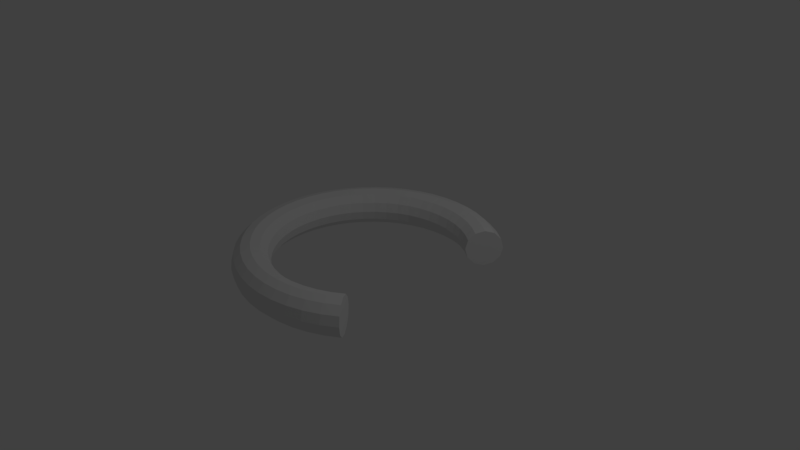 # Source: Obstacle1.blend  (saved by Blender 2.79.0; exported with 4.5.12 LTS)
import bpy
from mathutils import Matrix  # noqa: F401  (used for matrix-valued properties, if any)

bpy.ops.wm.read_factory_settings(use_empty=True)
scene = bpy.context.scene
scene.name = 'Scene'

# ---- collections
col_collection_1 = bpy.data.collections.new('Collection 1'); scene.collection.children.link(col_collection_1)

# ---- world
world_world = bpy.data.worlds.new('World'); scene.world = world_world
world_world.color = (0.05088, 0.05088, 0.05088)
world_world.use_sun_shadow = False
world_world.sun_shadow_jitter_overblur = 0.0
world_world.cycles.sampling_method = 'MANUAL'

# ---- cameras
cam_camera = bpy.data.cameras.new('Camera')
cam_camera.clip_end = 100.0
cam_camera.lens = 35.0
cam_camera.sensor_width = 32.0
cam_camera.sensor_height = 18.0
cam_camera.ortho_scale = 7.314
cam_camera.dof.focus_distance = 0.0
cam_camera.dof.aperture_fstop = 128.0

# ---- lights
light_lamp = bpy.data.lights.new('Lamp', 'POINT')
light_lamp.transmission_factor = 0.0
light_lamp.cutoff_distance = 30.0
light_lamp.energy = 100.0
light_lamp.shadow_buffer_clip_start = 1.001
light_lamp.shadow_soft_size = 0.1
light_lamp.shadow_maximum_resolution = 0.006
light_lamp.use_absolute_resolution = True

# ---- meshes
me_torus = bpy.data.meshes.new('Torus')
me_torus.from_pydata([(1.065, 1.388, 0.0), (1.045, 1.362, 0.125), (0.9892, 1.289, 0.2165), (0.9131, 1.19, 0.25), (0.837, 1.091, 0.2165), (0.7813, 1.018, 0.125), (0.761, 0.9917, 3.062e-17), (0.7813, 1.018, -0.125), (0.837, 1.091, -0.2165), (0.9131, 1.19, -0.25), (0.9892, 1.289, -0.2165), (1.045, 1.362, -0.125), (0.875, 1.516, 0.0), (0.8583, 1.487, 0.125), (0.8125, 1.407, 0.2165), (0.75, 1.299, 0.25), (0.6875, 1.191, 0.2165), (0.6417, 1.112, 0.125), (0.625, 1.083, 3.062e-17), (0.6417, 1.112, -0.125), (0.6875, 1.191, -0.2165), (0.75, 1.299, -0.25), (0.8125, 1.407, -0.2165), (0.8583, 1.487, -0.125), (0.6697, 1.617, 0.0), (0.6569, 1.586, 0.125), (0.6219, 1.501, 0.2165), (0.574, 1.386, 0.25), (0.5262, 1.27, 0.2165), (0.4912, 1.186, 0.125), (0.4784, 1.155, 3.062e-17), (0.4912, 1.186, -0.125), (0.5262, 1.27, -0.2165), (0.574, 1.386, -0.25), (0.6219, 1.501, -0.2165), (0.6569, 1.586, -0.125), (0.4529, 1.69, 0.0), (0.4443, 1.658, 0.125), (0.4206, 1.57, 0.2165), (0.3882, 1.449, 0.25), (0.3559, 1.328, 0.2165), (0.3322, 1.24, 0.125), (0.3235, 1.207, 3.062e-17), (0.3322, 1.24, -0.125), (0.3559, 1.328, -0.2165), (0.3882, 1.449, -0.25), (0.4206, 1.57, -0.2165), (0.4443, 1.658, -0.125), (0.2284, 1.735, 0.0), (0.224, 1.702, 0.125), (0.2121, 1.611, 0.2165), (0.1958, 1.487, 0.25), (0.1795, 1.363, 0.2165), (0.1675, 1.273, 0.125), (0.1632, 1.239, 3.062e-17), (0.1675, 1.273, -0.125), (0.1795, 1.363, -0.2165), (0.1958, 1.487, -0.25), (0.2121, 1.611, -0.2165), (0.224, 1.702, -0.125), (1.321e-07, 1.75, 0.0), (1.296e-07, 1.717, 0.125), (1.227e-07, 1.625, 0.2165), (1.132e-07, 1.5, 0.25), (1.038e-07, 1.375, 0.2165), (9.69e-08, 1.283, 0.125), (9.437e-08, 1.25, 3.062e-17), (9.69e-08, 1.283, -0.125), (1.038e-07, 1.375, -0.2165), (1.132e-07, 1.5, -0.25), (1.227e-07, 1.625, -0.2165), (1.296e-07, 1.717, -0.125), (-0.2284, 1.735, 0.0), (-0.224, 1.702, 0.125), (-0.2121, 1.611, 0.2165), (-0.1958, 1.487, 0.25), (-0.1795, 1.363, 0.2165), (-0.1675, 1.273, 0.125), (-0.1632, 1.239, 3.062e-17), (-0.1675, 1.273, -0.125), (-0.1795, 1.363, -0.2165), (-0.1958, 1.487, -0.25), (-0.2121, 1.611, -0.2165), (-0.224, 1.702, -0.125), (-0.4529, 1.69, 0.0), (-0.4443, 1.658, 0.125), (-0.4206, 1.57, 0.2165), (-0.3882, 1.449, 0.25), (-0.3559, 1.328, 0.2165), (-0.3322, 1.24, 0.125), (-0.3235, 1.207, 3.062e-17), (-0.3322, 1.24, -0.125), (-0.3559, 1.328, -0.2165), (-0.3882, 1.449, -0.25), (-0.4206, 1.57, -0.2165), (-0.4443, 1.658, -0.125), (-0.6697, 1.617, 0.0), (-0.6569, 1.586, 0.125), (-0.6219, 1.501, 0.2165), (-0.574, 1.386, 0.25), (-0.5262, 1.27, 0.2165), (-0.4912, 1.186, 0.125), (-0.4784, 1.155, 3.062e-17), (-0.4912, 1.186, -0.125), (-0.5262, 1.27, -0.2165), (-0.574, 1.386, -0.25), (-0.6219, 1.501, -0.2165), (-0.6569, 1.586, -0.125), (-0.875, 1.516, 0.0), (-0.8583, 1.487, 0.125), (-0.8125, 1.407, 0.2165), (-0.75, 1.299, 0.25), (-0.6875, 1.191, 0.2165), (-0.6417, 1.112, 0.125), (-0.625, 1.083, 3.062e-17), (-0.6417, 1.112, -0.125), (-0.6875, 1.191, -0.2165), (-0.75, 1.299, -0.25), (-0.8125, 1.407, -0.2165), (-0.8583, 1.487, -0.125), (-1.065, 1.388, 0.0), (-1.045, 1.362, 0.125), (-0.9892, 1.289, 0.2165), (-0.9131, 1.19, 0.25), (-0.837, 1.091, 0.2165), (-0.7813, 1.018, 0.125), (-0.761, 0.9917, 3.062e-17), (-0.7813, 1.018, -0.125), (-0.837, 1.091, -0.2165), (-0.9131, 1.19, -0.25), (-0.9892, 1.289, -0.2165), (-1.045, 1.362, -0.125), (-1.237, 1.237, 0.0), (-1.214, 1.214, 0.125), (-1.149, 1.149, 0.2165), (-1.061, 1.061, 0.25), (-0.9723, 0.9723, 0.2165), (-0.9076, 0.9076, 0.125), (-0.8839, 0.8839, 3.062e-17), (-0.9076, 0.9076, -0.125), (-0.9723, 0.9723, -0.2165), (-1.061, 1.061, -0.25), (-1.149, 1.149, -0.2165), (-1.214, 1.214, -0.125), (-1.388, 1.065, 0.0), (-1.362, 1.045, 0.125), (-1.289, 0.9892, 0.2165), (-1.19, 0.9131, 0.25), (-1.091, 0.837, 0.2165), (-1.018, 0.7813, 0.125), (-0.9917, 0.761, 3.062e-17), (-1.018, 0.7813, -0.125), (-1.091, 0.837, -0.2165), (-1.19, 0.9131, -0.25), (-1.289, 0.9892, -0.2165), (-1.362, 1.045, -0.125), (-1.516, 0.875, 0.0), (-1.487, 0.8583, 0.125), (-1.407, 0.8125, 0.2165), (-1.299, 0.75, 0.25), (-1.191, 0.6875, 0.2165), (-1.112, 0.6417, 0.125), (-1.083, 0.625, 3.062e-17), (-1.112, 0.6417, -0.125), (-1.191, 0.6875, -0.2165), (-1.299, 0.75, -0.25), (-1.407, 0.8125, -0.2165), (-1.487, 0.8583, -0.125), (-1.617, 0.6697, 0.0), (-1.586, 0.6569, 0.125), (-1.501, 0.6219, 0.2165), (-1.386, 0.574, 0.25), (-1.27, 0.5262, 0.2165), (-1.186, 0.4912, 0.125), (-1.155, 0.4784, 3.062e-17), (-1.186, 0.4912, -0.125), (-1.27, 0.5262, -0.2165), (-1.386, 0.574, -0.25), (-1.501, 0.6219, -0.2165), (-1.586, 0.6569, -0.125), (-1.69, 0.4529, 0.0), (-1.658, 0.4443, 0.125), (-1.57, 0.4206, 0.2165), (-1.449, 0.3882, 0.25), (-1.328, 0.3559, 0.2165), (-1.24, 0.3322, 0.125), (-1.207, 0.3235, 3.062e-17), (-1.24, 0.3322, -0.125), (-1.328, 0.3559, -0.2165), (-1.449, 0.3882, -0.25), (-1.57, 0.4206, -0.2165), (-1.658, 0.4443, -0.125), (-1.735, 0.2284, 0.0), (-1.702, 0.224, 0.125), (-1.611, 0.2121, 0.2165), (-1.487, 0.1958, 0.25), (-1.363, 0.1795, 0.2165), (-1.273, 0.1675, 0.125), (-1.239, 0.1632, 3.062e-17), (-1.273, 0.1675, -0.125), (-1.363, 0.1795, -0.2165), (-1.487, 0.1958, -0.25), (-1.611, 0.2121, -0.2165), (-1.702, 0.224, -0.125), (-1.75, 1.53e-07, 0.0), (-1.717, 1.501e-07, 0.125), (-1.625, 1.421e-07, 0.2165), (-1.5, 1.311e-07, 0.25), (-1.375, 1.202e-07, 0.2165), (-1.283, 1.122e-07, 0.125), (-1.25, 1.093e-07, 3.062e-17), (-1.283, 1.122e-07, -0.125), (-1.375, 1.202e-07, -0.2165), (-1.5, 1.311e-07, -0.25), (-1.625, 1.421e-07, -0.2165), (-1.717, 1.501e-07, -0.125), (-1.735, -0.2284, 0.0), (-1.702, -0.224, 0.125), (-1.611, -0.2121, 0.2165), (-1.487, -0.1958, 0.25), (-1.363, -0.1795, 0.2165), (-1.273, -0.1675, 0.125), (-1.239, -0.1632, 3.062e-17), (-1.273, -0.1675, -0.125), (-1.363, -0.1795, -0.2165), (-1.487, -0.1958, -0.25), (-1.611, -0.2121, -0.2165), (-1.702, -0.224, -0.125), (-1.69, -0.4529, 0.0), (-1.658, -0.4443, 0.125), (-1.57, -0.4206, 0.2165), (-1.449, -0.3882, 0.25), (-1.328, -0.3559, 0.2165), (-1.24, -0.3322, 0.125), (-1.207, -0.3235, 3.062e-17), (-1.24, -0.3322, -0.125), (-1.328, -0.3559, -0.2165), (-1.449, -0.3882, -0.25), (-1.57, -0.4206, -0.2165), (-1.658, -0.4443, -0.125), (-1.617, -0.6697, 0.0), (-1.586, -0.6569, 0.125), (-1.501, -0.6219, 0.2165), (-1.386, -0.574, 0.25), (-1.27, -0.5262, 0.2165), (-1.186, -0.4912, 0.125), (-1.155, -0.4784, 3.062e-17), (-1.186, -0.4912, -0.125), (-1.27, -0.5262, -0.2165), (-1.386, -0.574, -0.25), (-1.501, -0.6219, -0.2165), (-1.586, -0.6569, -0.125), (-1.516, -0.875, 0.0), (-1.487, -0.8583, 0.125), (-1.407, -0.8125, 0.2165), (-1.299, -0.75, 0.25), (-1.191, -0.6875, 0.2165), (-1.112, -0.6417, 0.125), (-1.083, -0.625, 3.062e-17), (-1.112, -0.6417, -0.125), (-1.191, -0.6875, -0.2165), (-1.299, -0.75, -0.25), (-1.407, -0.8125, -0.2165), (-1.487, -0.8583, -0.125), (-1.388, -1.065, 0.0), (-1.362, -1.045, 0.125), (-1.289, -0.9892, 0.2165), (-1.19, -0.9131, 0.25), (-1.091, -0.837, 0.2165), (-1.018, -0.7813, 0.125), (-0.9917, -0.761, 3.062e-17), (-1.018, -0.7813, -0.125), (-1.091, -0.837, -0.2165), (-1.19, -0.9131, -0.25), (-1.289, -0.9892, -0.2165), (-1.362, -1.045, -0.125), (-1.237, -1.237, 0.0), (-1.214, -1.214, 0.125), (-1.149, -1.149, 0.2165), (-1.061, -1.061, 0.25), (-0.9723, -0.9723, 0.2165), (-0.9076, -0.9076, 0.125), (-0.8839, -0.8839, 3.062e-17), (-0.9076, -0.9076, -0.125), (-0.9723, -0.9723, -0.2165), (-1.061, -1.061, -0.25), (-1.149, -1.149, -0.2165), (-1.214, -1.214, -0.125), (-1.065, -1.388, 0.0), (-1.045, -1.362, 0.125), (-0.9892, -1.289, 0.2165), (-0.9131, -1.19, 0.25), (-0.837, -1.091, 0.2165), (-0.7813, -1.018, 0.125), (-0.761, -0.9917, 3.062e-17), (-0.7813, -1.018, -0.125), (-0.837, -1.091, -0.2165), (-0.9131, -1.19, -0.25), (-0.9892, -1.289, -0.2165), (-1.045, -1.362, -0.125), (-0.875, -1.516, 0.0), (-0.8583, -1.487, 0.125), (-0.8125, -1.407, 0.2165), (-0.75, -1.299, 0.25), (-0.6875, -1.191, 0.2165), (-0.6417, -1.112, 0.125), (-0.625, -1.083, 3.062e-17), (-0.6417, -1.112, -0.125), (-0.6875, -1.191, -0.2165), (-0.75, -1.299, -0.25), (-0.8125, -1.407, -0.2165), (-0.8583, -1.487, -0.125), (-0.6697, -1.617, 0.0), (-0.6569, -1.586, 0.125), (-0.6219, -1.501, 0.2165), (-0.574, -1.386, 0.25), (-0.5262, -1.27, 0.2165), (-0.4912, -1.186, 0.125), (-0.4784, -1.155, 3.062e-17), (-0.4912, -1.186, -0.125), (-0.5262, -1.27, -0.2165), (-0.574, -1.386, -0.25), (-0.6219, -1.501, -0.2165), (-0.6569, -1.586, -0.125), (-0.4529, -1.69, 0.0), (-0.4443, -1.658, 0.125), (-0.4206, -1.57, 0.2165), (-0.3882, -1.449, 0.25), (-0.3559, -1.328, 0.2165), (-0.3322, -1.24, 0.125), (-0.3235, -1.207, 3.062e-17), (-0.3322, -1.24, -0.125), (-0.3559, -1.328, -0.2165), (-0.3882, -1.449, -0.25), (-0.4206, -1.57, -0.2165), (-0.4443, -1.658, -0.125), (-0.2284, -1.735, 0.0), (-0.2241, -1.702, 0.125), (-0.2121, -1.611, 0.2165), (-0.1958, -1.487, 0.25), (-0.1795, -1.363, 0.2165), (-0.1675, -1.273, 0.125), (-0.1632, -1.239, 3.062e-17), (-0.1675, -1.273, -0.125), (-0.1795, -1.363, -0.2165), (-0.1958, -1.487, -0.25), (-0.2121, -1.611, -0.2165), (-0.2241, -1.702, -0.125), (1.321e-07, -1.75, 0.0), (1.296e-07, -1.717, 0.125), (1.227e-07, -1.625, 0.2165), (1.132e-07, -1.5, 0.25), (1.038e-07, -1.375, 0.2165), (9.69e-08, -1.283, 0.125), (9.437e-08, -1.25, 3.062e-17), (9.69e-08, -1.283, -0.125), (1.038e-07, -1.375, -0.2165), (1.132e-07, -1.5, -0.25), (1.227e-07, -1.625, -0.2165), (1.296e-07, -1.717, -0.125), (0.2284, -1.735, 0.0), (0.224, -1.702, 0.125), (0.2121, -1.611, 0.2165), (0.1958, -1.487, 0.25), (0.1795, -1.363, 0.2165), (0.1675, -1.273, 0.125), (0.1632, -1.239, 3.062e-17), (0.1675, -1.273, -0.125), (0.1795, -1.363, -0.2165), (0.1958, -1.487, -0.25), (0.2121, -1.611, -0.2165), (0.224, -1.702, -0.125), (0.4529, -1.69, 0.0), (0.4443, -1.658, 0.125), (0.4206, -1.57, 0.2165), (0.3882, -1.449, 0.25), (0.3559, -1.328, 0.2165), (0.3322, -1.24, 0.125), (0.3235, -1.207, 3.062e-17), (0.3322, -1.24, -0.125), (0.3559, -1.328, -0.2165), (0.3882, -1.449, -0.25), (0.4206, -1.57, -0.2165), (0.4443, -1.658, -0.125), (0.6697, -1.617, 0.0), (0.6569, -1.586, 0.125), (0.6219, -1.501, 0.2165), (0.574, -1.386, 0.25), (0.5262, -1.27, 0.2165), (0.4912, -1.186, 0.125), (0.4784, -1.155, 3.062e-17), (0.4912, -1.186, -0.125), (0.5262, -1.27, -0.2165), (0.574, -1.386, -0.25), (0.6219, -1.501, -0.2165), (0.6569, -1.586, -0.125), (0.875, -1.516, 0.0), (0.8583, -1.487, 0.125), (0.8125, -1.407, 0.2165), (0.75, -1.299, 0.25), (0.6875, -1.191, 0.2165), (0.6417, -1.112, 0.125), (0.625, -1.083, 3.062e-17), (0.6417, -1.112, -0.125), (0.6875, -1.191, -0.2165), (0.75, -1.299, -0.25), (0.8125, -1.407, -0.2165), (0.8583, -1.487, -0.125), (1.065, -1.388, 0.0), (1.045, -1.362, 0.125), (0.9892, -1.289, 0.2165), (0.9131, -1.19, 0.25), (0.837, -1.091, 0.2165), (0.7813, -1.018, 0.125), (0.761, -0.9917, 3.062e-17), (0.7813, -1.018, -0.125), (0.837, -1.091, -0.2165), (0.9131, -1.19, -0.25), (0.9892, -1.289, -0.2165), (1.045, -1.362, -0.125)], [], [(0, 12, 13, 1), (1, 13, 14, 2), (2, 14, 15, 3), (3, 15, 16, 4), (4, 16, 17, 5), (5, 17, 18, 6), (6, 18, 19, 7), (7, 19, 20, 8), (8, 20, 21, 9), (9, 21, 22, 10), (10, 22, 23, 11), (11, 23, 12, 0), (12, 24, 25, 13), (13, 25, 26, 14), (14, 26, 27, 15), (15, 27, 28, 16), (16, 28, 29, 17), (17, 29, 30, 18), (18, 30, 31, 19), (19, 31, 32, 20), (20, 32, 33, 21), (21, 33, 34, 22), (22, 34, 35, 23), (23, 35, 24, 12), (24, 36, 37, 25), (25, 37, 38, 26), (26, 38, 39, 27), (27, 39, 40, 28), (28, 40, 41, 29), (29, 41, 42, 30), (30, 42, 43, 31), (31, 43, 44, 32), (32, 44, 45, 33), (33, 45, 46, 34), (34, 46, 47, 35), (35, 47, 36, 24), (36, 48, 49, 37), (37, 49, 50, 38), (38, 50, 51, 39), (39, 51, 52, 40), (40, 52, 53, 41), (41, 53, 54, 42), (42, 54, 55, 43), (43, 55, 56, 44), (44, 56, 57, 45), (45, 57, 58, 46), (46, 58, 59, 47), (47, 59, 48, 36), (48, 60, 61, 49), (49, 61, 62, 50), (50, 62, 63, 51), (51, 63, 64, 52), (52, 64, 65, 53), (53, 65, 66, 54), (54, 66, 67, 55), (55, 67, 68, 56), (56, 68, 69, 57), (57, 69, 70, 58), (58, 70, 71, 59), (59, 71, 60, 48), (60, 72, 73, 61), (61, 73, 74, 62), (62, 74, 75, 63), (63, 75, 76, 64), (64, 76, 77, 65), (65, 77, 78, 66), (66, 78, 79, 67), (67, 79, 80, 68), (68, 80, 81, 69), (69, 81, 82, 70), (70, 82, 83, 71), (71, 83, 72, 60), (72, 84, 85, 73), (73, 85, 86, 74), (74, 86, 87, 75), (75, 87, 88, 76), (76, 88, 89, 77), (77, 89, 90, 78), (78, 90, 91, 79), (79, 91, 92, 80), (80, 92, 93, 81), (81, 93, 94, 82), (82, 94, 95, 83), (83, 95, 84, 72), (84, 96, 97, 85), (85, 97, 98, 86), (86, 98, 99, 87), (87, 99, 100, 88), (88, 100, 101, 89), (89, 101, 102, 90), (90, 102, 103, 91), (91, 103, 104, 92), (92, 104, 105, 93), (93, 105, 106, 94), (94, 106, 107, 95), (95, 107, 96, 84), (96, 108, 109, 97), (97, 109, 110, 98), (98, 110, 111, 99), (99, 111, 112, 100), (100, 112, 113, 101), (101, 113, 114, 102), (102, 114, 115, 103), (103, 115, 116, 104), (104, 116, 117, 105), (105, 117, 118, 106), (106, 118, 119, 107), (107, 119, 108, 96), (108, 120, 121, 109), (109, 121, 122, 110), (110, 122, 123, 111), (111, 123, 124, 112), (112, 124, 125, 113), (113, 125, 126, 114), (114, 126, 127, 115), (115, 127, 128, 116), (116, 128, 129, 117), (117, 129, 130, 118), (118, 130, 131, 119), (119, 131, 120, 108), (120, 132, 133, 121), (121, 133, 134, 122), (122, 134, 135, 123), (123, 135, 136, 124), (124, 136, 137, 125), (125, 137, 138, 126), (126, 138, 139, 127), (127, 139, 140, 128), (128, 140, 141, 129), (129, 141, 142, 130), (130, 142, 143, 131), (131, 143, 132, 120), (132, 144, 145, 133), (133, 145, 146, 134), (134, 146, 147, 135), (135, 147, 148, 136), (136, 148, 149, 137), (137, 149, 150, 138), (138, 150, 151, 139), (139, 151, 152, 140), (140, 152, 153, 141), (141, 153, 154, 142), (142, 154, 155, 143), (143, 155, 144, 132), (144, 156, 157, 145), (145, 157, 158, 146), (146, 158, 159, 147), (147, 159, 160, 148), (148, 160, 161, 149), (149, 161, 162, 150), (150, 162, 163, 151), (151, 163, 164, 152), (152, 164, 165, 153), (153, 165, 166, 154), (154, 166, 167, 155), (155, 167, 156, 144), (156, 168, 169, 157), (157, 169, 170, 158), (158, 170, 171, 159), (159, 171, 172, 160), (160, 172, 173, 161), (161, 173, 174, 162), (162, 174, 175, 163), (163, 175, 176, 164), (164, 176, 177, 165), (165, 177, 178, 166), (166, 178, 179, 167), (167, 179, 168, 156), (168, 180, 181, 169), (169, 181, 182, 170), (170, 182, 183, 171), (171, 183, 184, 172), (172, 184, 185, 173), (173, 185, 186, 174), (174, 186, 187, 175), (175, 187, 188, 176), (176, 188, 189, 177), (177, 189, 190, 178), (178, 190, 191, 179), (179, 191, 180, 168), (180, 192, 193, 181), (181, 193, 194, 182), (182, 194, 195, 183), (183, 195, 196, 184), (184, 196, 197, 185), (185, 197, 198, 186), (186, 198, 199, 187), (187, 199, 200, 188), (188, 200, 201, 189), (189, 201, 202, 190), (190, 202, 203, 191), (191, 203, 192, 180), (192, 204, 205, 193), (193, 205, 206, 194), (194, 206, 207, 195), (195, 207, 208, 196), (196, 208, 209, 197), (197, 209, 210, 198), (198, 210, 211, 199), (199, 211, 212, 200), (200, 212, 213, 201), (201, 213, 214, 202), (202, 214, 215, 203), (203, 215, 204, 192), (204, 216, 217, 205), (205, 217, 218, 206), (206, 218, 219, 207), (207, 219, 220, 208), (208, 220, 221, 209), (209, 221, 222, 210), (210, 222, 223, 211), (211, 223, 224, 212), (212, 224, 225, 213), (213, 225, 226, 214), (214, 226, 227, 215), (215, 227, 216, 204), (216, 228, 229, 217), (217, 229, 230, 218), (218, 230, 231, 219), (219, 231, 232, 220), (220, 232, 233, 221), (221, 233, 234, 222), (222, 234, 235, 223), (223, 235, 236, 224), (224, 236, 237, 225), (225, 237, 238, 226), (226, 238, 239, 227), (227, 239, 228, 216), (228, 240, 241, 229), (229, 241, 242, 230), (230, 242, 243, 231), (231, 243, 244, 232), (232, 244, 245, 233), (233, 245, 246, 234), (234, 246, 247, 235), (235, 247, 248, 236), (236, 248, 249, 237), (237, 249, 250, 238), (238, 250, 251, 239), (239, 251, 240, 228), (240, 252, 253, 241), (241, 253, 254, 242), (242, 254, 255, 243), (243, 255, 256, 244), (244, 256, 257, 245), (245, 257, 258, 246), (246, 258, 259, 247), (247, 259, 260, 248), (248, 260, 261, 249), (249, 261, 262, 250), (250, 262, 263, 251), (251, 263, 252, 240), (252, 264, 265, 253), (253, 265, 266, 254), (254, 266, 267, 255), (255, 267, 268, 256), (256, 268, 269, 257), (257, 269, 270, 258), (258, 270, 271, 259), (259, 271, 272, 260), (260, 272, 273, 261), (261, 273, 274, 262), (262, 274, 275, 263), (263, 275, 264, 252), (264, 276, 277, 265), (265, 277, 278, 266), (266, 278, 279, 267), (267, 279, 280, 268), (268, 280, 281, 269), (269, 281, 282, 270), (270, 282, 283, 271), (271, 283, 284, 272), (272, 284, 285, 273), (273, 285, 286, 274), (274, 286, 287, 275), (275, 287, 276, 264), (276, 288, 289, 277), (277, 289, 290, 278), (278, 290, 291, 279), (279, 291, 292, 280), (280, 292, 293, 281), (281, 293, 294, 282), (282, 294, 295, 283), (283, 295, 296, 284), (284, 296, 297, 285), (285, 297, 298, 286), (286, 298, 299, 287), (287, 299, 288, 276), (288, 300, 301, 289), (289, 301, 302, 290), (290, 302, 303, 291), (291, 303, 304, 292), (292, 304, 305, 293), (293, 305, 306, 294), (294, 306, 307, 295), (295, 307, 308, 296), (296, 308, 309, 297), (297, 309, 310, 298), (298, 310, 311, 299), (299, 311, 300, 288), (300, 312, 313, 301), (301, 313, 314, 302), (302, 314, 315, 303), (303, 315, 316, 304), (304, 316, 317, 305), (305, 317, 318, 306), (306, 318, 319, 307), (307, 319, 320, 308), (308, 320, 321, 309), (309, 321, 322, 310), (310, 322, 323, 311), (311, 323, 312, 300), (312, 324, 325, 313), (313, 325, 326, 314), (314, 326, 327, 315), (315, 327, 328, 316), (316, 328, 329, 317), (317, 329, 330, 318), (318, 330, 331, 319), (319, 331, 332, 320), (320, 332, 333, 321), (321, 333, 334, 322), (322, 334, 335, 323), (323, 335, 324, 312), (324, 336, 337, 325), (325, 337, 338, 326), (326, 338, 339, 327), (327, 339, 340, 328), (328, 340, 341, 329), (329, 341, 342, 330), (330, 342, 343, 331), (331, 343, 344, 332), (332, 344, 345, 333), (333, 345, 346, 334), (334, 346, 347, 335), (335, 347, 336, 324), (336, 348, 349, 337), (337, 349, 350, 338), (338, 350, 351, 339), (339, 351, 352, 340), (340, 352, 353, 341), (341, 353, 354, 342), (342, 354, 355, 343), (343, 355, 356, 344), (344, 356, 357, 345), (345, 357, 358, 346), (346, 358, 359, 347), (347, 359, 348, 336), (348, 360, 361, 349), (349, 361, 362, 350), (350, 362, 363, 351), (351, 363, 364, 352), (352, 364, 365, 353), (353, 365, 366, 354), (354, 366, 367, 355), (355, 367, 368, 356), (356, 368, 369, 357), (357, 369, 370, 358), (358, 370, 371, 359), (359, 371, 360, 348), (360, 372, 373, 361), (361, 373, 374, 362), (362, 374, 375, 363), (363, 375, 376, 364), (364, 376, 377, 365), (365, 377, 378, 366), (366, 378, 379, 367), (367, 379, 380, 368), (368, 380, 381, 369), (369, 381, 382, 370), (370, 382, 383, 371), (371, 383, 372, 360), (372, 384, 385, 373), (373, 385, 386, 374), (374, 386, 387, 375), (375, 387, 388, 376), (376, 388, 389, 377), (377, 389, 390, 378), (378, 390, 391, 379), (379, 391, 392, 380), (380, 392, 393, 381), (381, 393, 394, 382), (382, 394, 395, 383), (383, 395, 384, 372), (384, 396, 397, 385), (385, 397, 398, 386), (386, 398, 399, 387), (387, 399, 400, 388), (388, 400, 401, 389), (389, 401, 402, 390), (390, 402, 403, 391), (391, 403, 404, 392), (392, 404, 405, 393), (393, 405, 406, 394), (394, 406, 407, 395), (395, 407, 396, 384), (396, 408, 409, 397), (397, 409, 410, 398), (398, 410, 411, 399), (399, 411, 412, 400), (400, 412, 413, 401), (401, 413, 414, 402), (402, 414, 415, 403), (403, 415, 416, 404), (404, 416, 417, 405), (405, 417, 418, 406), (406, 418, 419, 407), (407, 419, 408, 396), (6, 7, 8, 9, 10, 11, 0, 1, 2, 3, 4, 5), (408, 419, 418, 417, 416, 415, 414, 413, 412, 411, 410, 409)])
me_torus.use_remesh_preserve_volume = False
me_torus.use_remesh_preserve_attributes = False
me_torus.use_mirror_vertex_groups = False
me_torus.update()

# ---- objects
ob_torus = bpy.data.objects.new('Torus', me_torus)
ob_lamp = bpy.data.objects.new('Lamp', light_lamp)
ob_camera = bpy.data.objects.new('Camera', cam_camera)

# ---- transforms, parenting, visibility, modifiers, constraints
ob_torus.location = (0.0, 0.0, 0.0)
ob_torus.lineart.crease_threshold = 0.0
ob_lamp.location = (4.076, 1.005, 5.904)
ob_lamp.rotation_euler = (0.6503, 0.05522, 1.866)
ob_lamp.lock_rotations_4d = False
ob_lamp.empty_display_type = 'ARROWS'
ob_lamp.color = (0.0, 0.0, 0.0, 0.0)
ob_lamp.lineart.crease_threshold = 0.0
ob_camera.location = (7.481, -6.508, 5.344)
ob_camera.rotation_euler = (1.109, 0.0, 0.8149)
ob_camera.lock_rotations_4d = False
ob_camera.empty_display_type = 'ARROWS'
ob_camera.color = (0.0, 0.0, 0.0, 0.0)
ob_camera.display_type = 'WIRE'
ob_camera.lineart.crease_threshold = 0.0

# ---- collection membership
col_collection_1.objects.link(ob_torus)
col_collection_1.objects.link(ob_lamp)
col_collection_1.objects.link(ob_camera)

# ---- scene / render settings (as saved in the file)
scene.camera = ob_camera
scene.frame_start = 1; scene.frame_end = 250; scene.frame_set(1)
scene.render.engine = 'BLENDER_EEVEE_NEXT'
scene.render.resolution_percentage = 50
scene.render.dither_intensity = 0.0
scene.cycles.use_denoising = False
scene.cycles.samples = 128
scene.cycles.sampling_pattern = 'TABULATED_SOBOL'
scene.cycles.use_adaptive_sampling = False
scene.cycles.use_light_tree = False
scene.cycles.blur_glossy = 0.0
scene.cycles.sample_clamp_indirect = 0.0
scene.view_settings.view_transform = 'Standard'
bpy.context.view_layer.update()
